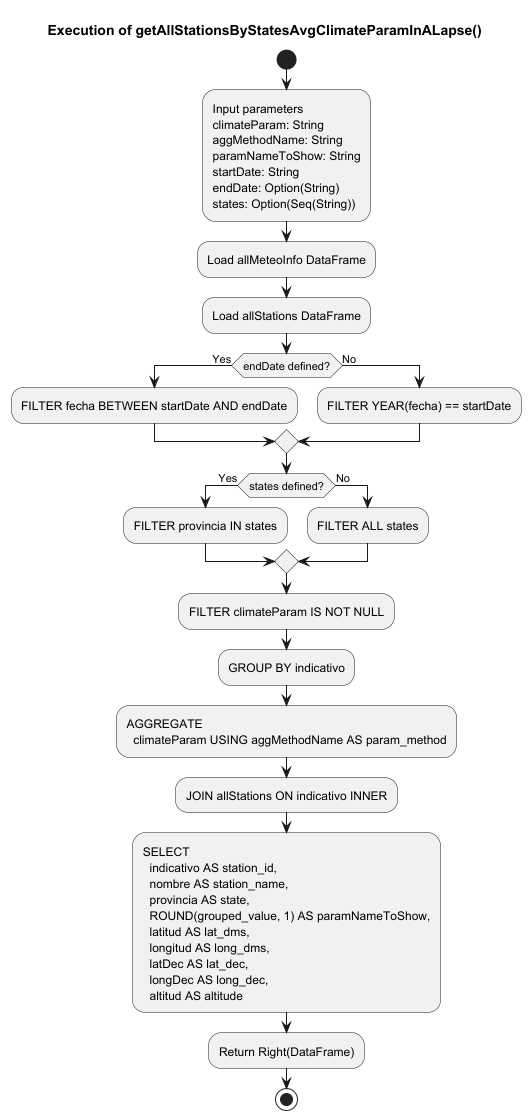

The diagram above was rendered by PlantUML. Its source (embedded in the PNG):
@startuml
title Execution of getAllStationsByStatesAvgClimateParamInALapse()

start

:Input parameters
climateParam: String
aggMethodName: String
paramNameToShow: String
startDate: String
endDate: Option(String)
states: Option(Seq(String));

:Load allMeteoInfo DataFrame;
:Load allStations DataFrame;

if (endDate defined?) then (Yes)
    :FILTER fecha BETWEEN startDate AND endDate;
else (No)
    :FILTER YEAR(fecha) == startDate;
endif

if (states defined?) then (Yes)
    :FILTER provincia IN states;
else (No)
    :FILTER ALL states;
endif

:FILTER climateParam IS NOT NULL;

:GROUP BY indicativo;

:AGGREGATE
  climateParam USING aggMethodName AS param_method;

:JOIN allStations ON indicativo INNER;

:SELECT
  indicativo AS station_id,
  nombre AS station_name,
  provincia AS state,
  ROUND(grouped_value, 1) AS paramNameToShow,
  latitud AS lat_dms,
  longitud AS long_dms,
  latDec AS lat_dec,
  longDec AS long_dec,
  altitud AS altitude;

:Return Right(DataFrame);

stop
@enduml